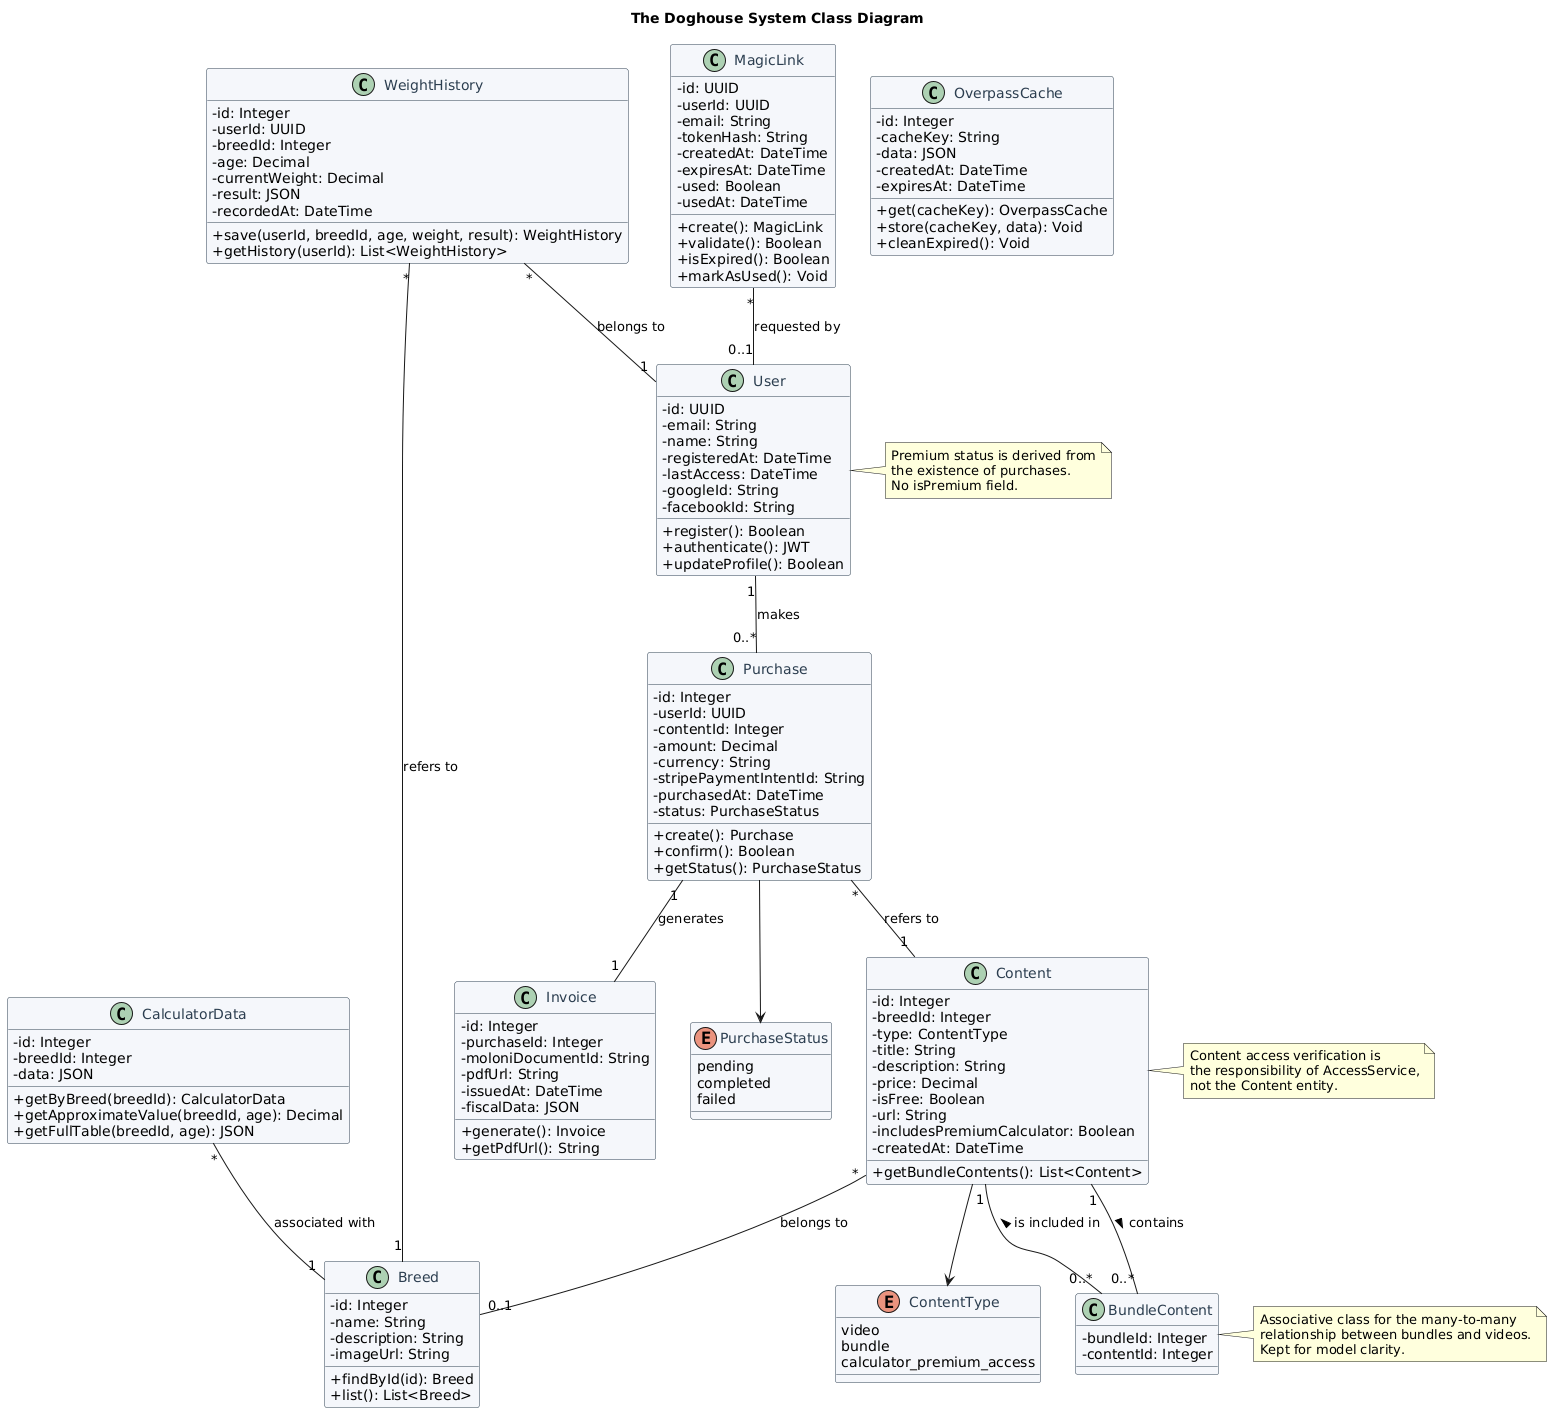

The diagram above was rendered by PlantUML. Its source (embedded in the PNG):
@startuml
skinparam classAttributeIconSize 0
skinparam backgroundColor #FEFEFE
skinparam class {
  BackgroundColor #F5F7FA
  BorderColor #2C3E50
  FontColor #2C3E50
}

title The Doghouse System Class Diagram

class User {
  - id: UUID
  - email: String
  - name: String
  - registeredAt: DateTime
  - lastAccess: DateTime
  - googleId: String
  - facebookId: String
  + register(): Boolean
  + authenticate(): JWT
  + updateProfile(): Boolean
}

class MagicLink {
  - id: UUID
  - userId: UUID
  - email: String
  - tokenHash: String
  - createdAt: DateTime
  - expiresAt: DateTime
  - used: Boolean
  - usedAt: DateTime
  + create(): MagicLink
  + validate(): Boolean
  + isExpired(): Boolean
  + markAsUsed(): Void
}

class Breed {
  - id: Integer
  - name: String
  - description: String
  - imageUrl: String
  + findById(id): Breed
  + list(): List<Breed>
}

class CalculatorData {
  - id: Integer
  - breedId: Integer
  - data: JSON
  + getByBreed(breedId): CalculatorData
  + getApproximateValue(breedId, age): Decimal
  + getFullTable(breedId, age): JSON
}

class Content {
  - id: Integer
  - breedId: Integer
  - type: ContentType
  - title: String
  - description: String
  - price: Decimal
  - isFree: Boolean
  - url: String
  - includesPremiumCalculator: Boolean
  - createdAt: DateTime
  + getBundleContents(): List<Content>
}

class BundleContent {
  - bundleId: Integer
  - contentId: Integer
}

class Purchase {
  - id: Integer
  - userId: UUID
  - contentId: Integer
  - amount: Decimal
  - currency: String
  - stripePaymentIntentId: String
  - purchasedAt: DateTime
  - status: PurchaseStatus
  + create(): Purchase
  + confirm(): Boolean
  + getStatus(): PurchaseStatus
}

class Invoice {
  - id: Integer
  - purchaseId: Integer
  - moloniDocumentId: String
  - pdfUrl: String
  - issuedAt: DateTime
  - fiscalData: JSON
  + generate(): Invoice
  + getPdfUrl(): String
}

class OverpassCache {
  - id: Integer
  - cacheKey: String
  - data: JSON
  - createdAt: DateTime
  - expiresAt: DateTime
  + get(cacheKey): OverpassCache
  + store(cacheKey, data): Void
  + cleanExpired(): Void
}

class WeightHistory {
  - id: Integer
  - userId: UUID
  - breedId: Integer
  - age: Decimal
  - currentWeight: Decimal
  - result: JSON
  - recordedAt: DateTime
  + save(userId, breedId, age, weight, result): WeightHistory
  + getHistory(userId): List<WeightHistory>
}

enum ContentType {
  video
  bundle
  calculator_premium_access
}

enum PurchaseStatus {
  pending
  completed
  failed
}

' === Relationships ===
User "1" -- "0..*" Purchase : "makes"
Purchase "*" -- "1" Content : "refers to"
Purchase "1" -- "1" Invoice : "generates"
Content "*" -- "0..1" Breed : "belongs to"
Content "1" -- "0..*" BundleContent : "contains >"
BundleContent "0..*" -- "1" Content : "> is included in"
CalculatorData "*" -- "1" Breed : "associated with"
WeightHistory "*" -- "1" User : "belongs to"
WeightHistory "*" -- "1" Breed : "refers to"
MagicLink "*" -- "0..1" User : "requested by"

' === ENUM Links ===
Content --> ContentType
Purchase --> PurchaseStatus

' === Notes ===
note right of User
  Premium status is derived from
  the existence of purchases.
  No isPremium field.
end note

note right of Content
  Content access verification is
  the responsibility of AccessService,
  not the Content entity.
end note

note right of BundleContent
  Associative class for the many-to-many
  relationship between bundles and videos.
  Kept for model clarity.
end note
@enduml